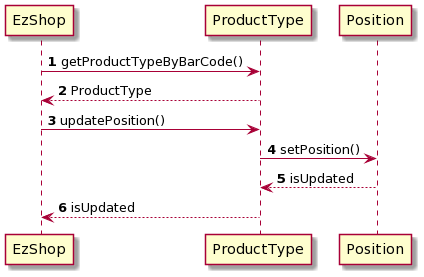

The diagram above was rendered by PlantUML. Its source (embedded in the PNG):
@startuml
EzShop -> ProductType: <b>1</b> getProductTypeByBarCode()
ProductType --> EzShop: <b>2</b> ProductType
EzShop -> ProductType: <b>3</b> updatePosition()
ProductType -> Position: <b>4</b> setPosition()  
Position --> ProductType: <b>5</b> isUpdated
ProductType --> EzShop: <b>6</b> isUpdated
@enduml